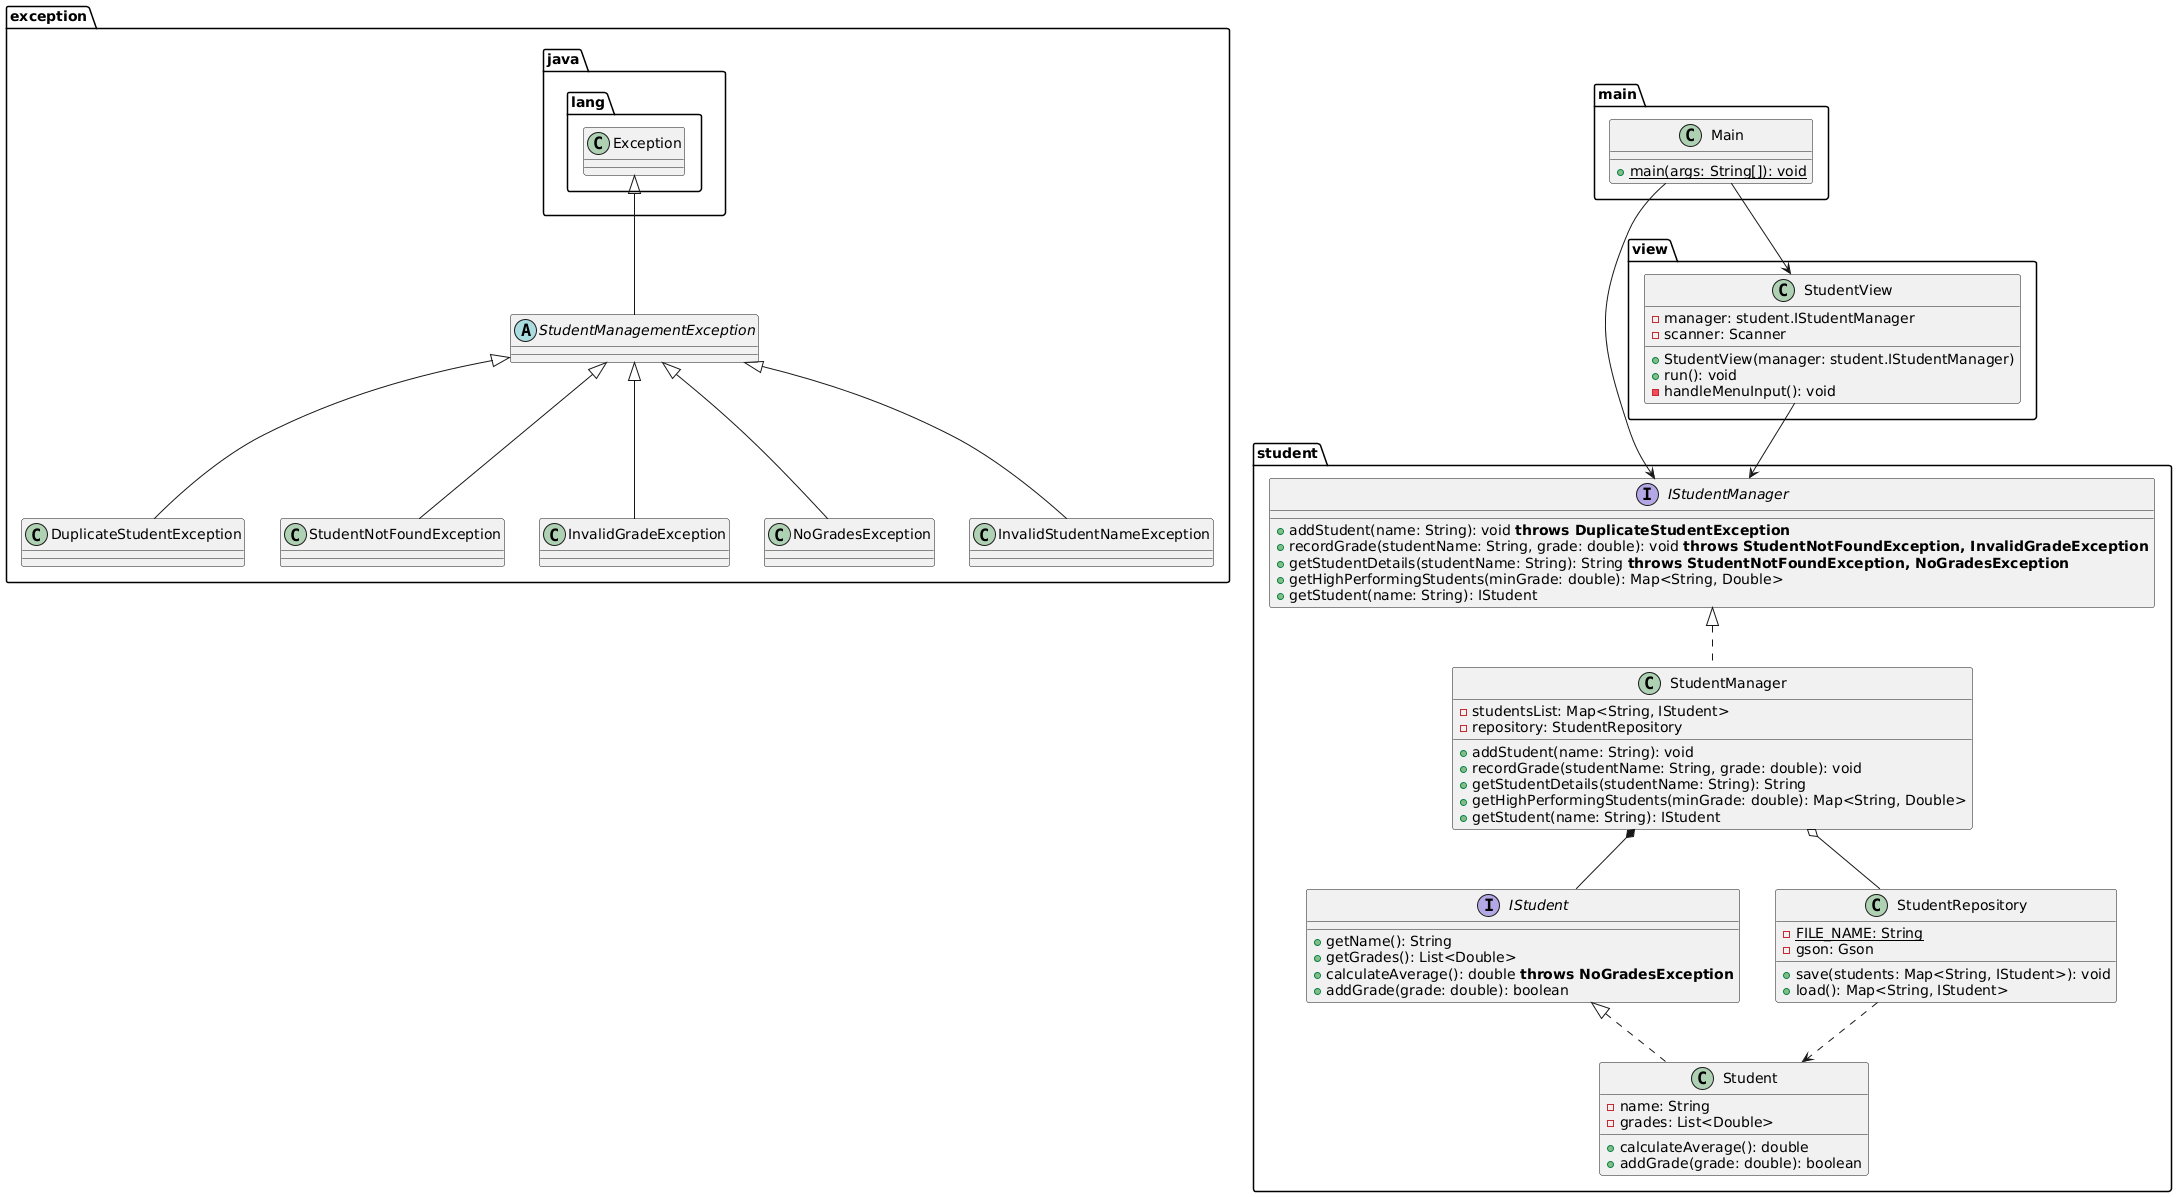

The diagram above was rendered by PlantUML. Its source (embedded in the PNG):
@startuml
package exception {
    abstract class StudentManagementException extends java.lang.Exception
    class DuplicateStudentException extends StudentManagementException
    class StudentNotFoundException extends StudentManagementException
    class InvalidGradeException extends StudentManagementException
    class NoGradesException extends StudentManagementException
    class InvalidStudentNameException extends StudentManagementException

}

package student {
    interface IStudent {
        + getName(): String
        + getGrades(): List<Double>
        + calculateAverage(): double **throws NoGradesException**
        + addGrade(grade: double): boolean
    }

    class Student implements IStudent {
        - name: String
        - grades: List<Double>
        + calculateAverage(): double
        + addGrade(grade: double): boolean
    }

    class StudentRepository {
        - FILE_NAME: String {static}
        - gson: Gson
        + save(students: Map<String, IStudent>): void
        + load(): Map<String, IStudent>
    }

    interface IStudentManager {
        + addStudent(name: String): void **throws DuplicateStudentException**
        + recordGrade(studentName: String, grade: double): void **throws StudentNotFoundException, InvalidGradeException**
        + getStudentDetails(studentName: String): String **throws StudentNotFoundException, NoGradesException**
        + getHighPerformingStudents(minGrade: double): Map<String, Double>
        + getStudent(name: String): IStudent
    }

    class StudentManager implements IStudentManager {
        - studentsList: Map<String, IStudent>
        - repository: StudentRepository
        + addStudent(name: String): void
        + recordGrade(studentName: String, grade: double): void
        + getStudentDetails(studentName: String): String
        + getHighPerformingStudents(minGrade: double): Map<String, Double>
        + getStudent(name: String): IStudent
    }
}

package view {
    class StudentView {
        - manager: student.IStudentManager
        - scanner: Scanner
        + StudentView(manager: student.IStudentManager)
        + run(): void
        - handleMenuInput(): void
    }
}

package main {
    class Main {
        + main(args: String[]): void {static}
    }
}

' Relaciones entre paquetes
main.Main --> student.IStudentManager
main.Main --> view.StudentView 

view.StudentView --> student.IStudentManager

' Relaciones internas de student
student.StudentManager *-- student.IStudent
student.StudentManager o-- student.StudentRepository
student.StudentRepository ..> student.Student
@enduml